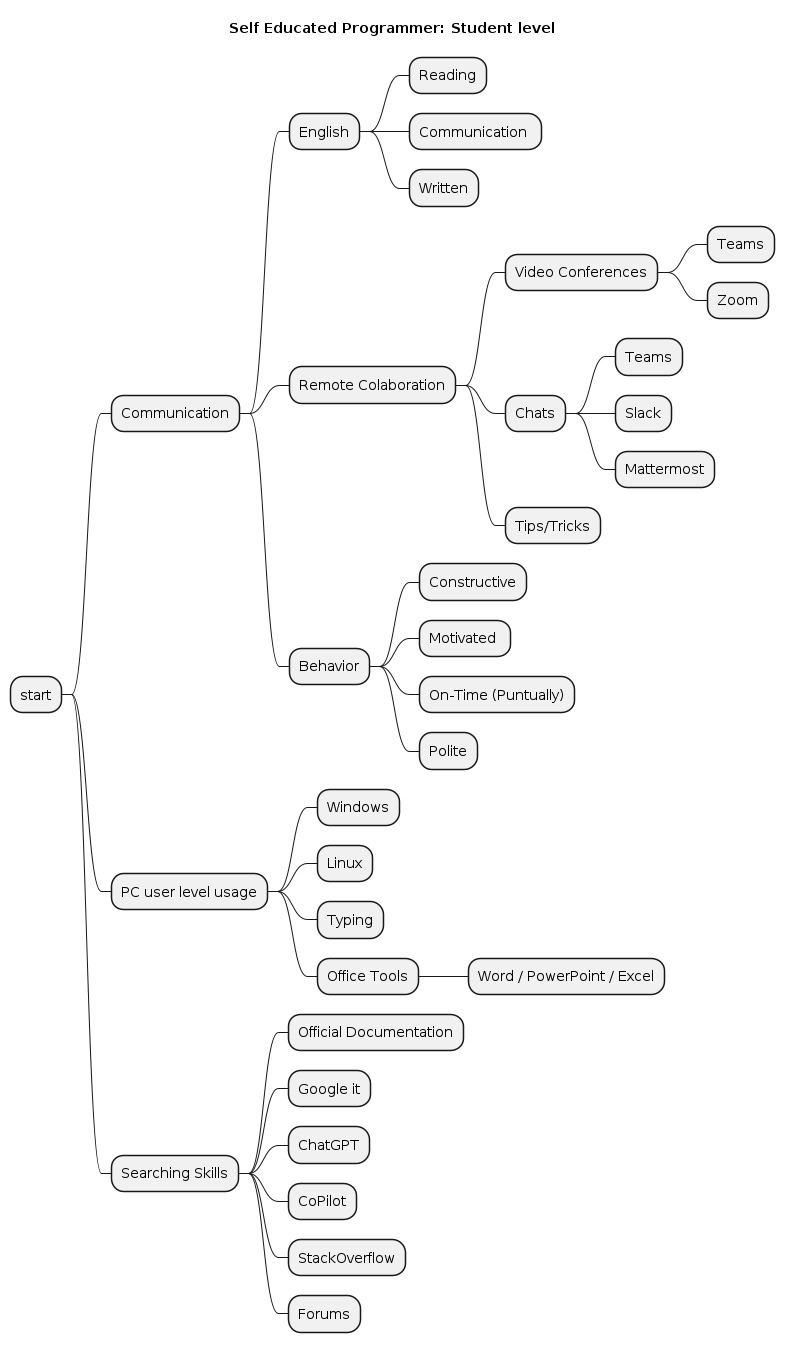

The diagram above was rendered by PlantUML. Its source (embedded in the PNG):
@startmindmap
title Self Educated Programmer: Student level

* start
** Communication
*** English
**** Reading
**** Communication 
**** Written
*** Remote Colaboration
**** Video Conferences
***** Teams
***** Zoom
**** Chats
***** Teams
***** Slack
***** Mattermost
**** Tips/Tricks
*** Behavior
**** Constructive
**** Motivated 
**** On-Time (Puntually)
**** Polite
** PC user level usage
*** Windows
*** Linux
*** Typing
*** Office Tools
**** Word / PowerPoint / Excel
** Searching Skills
*** Official Documentation
*** Google it
*** ChatGPT
*** CoPilot
*** StackOverflow
*** Forums

@endmindmap